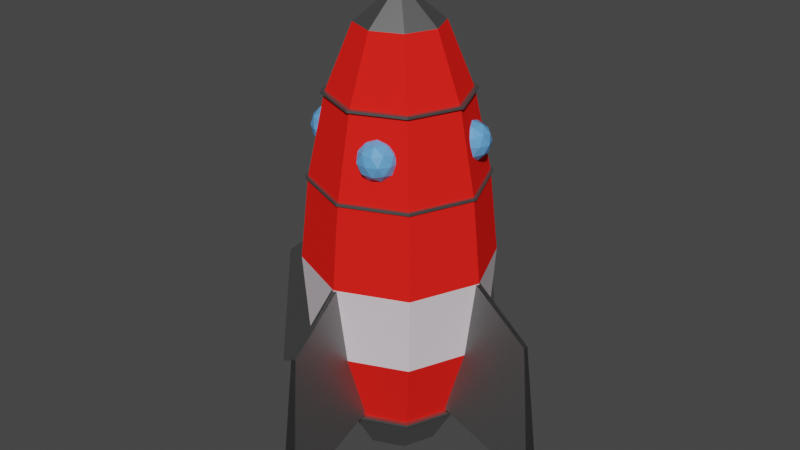 # Source: starship.blend  (saved by Blender 2.83.19; exported with 4.5.12 LTS)
import bpy
from mathutils import Matrix  # noqa: F401  (used for matrix-valued properties, if any)

bpy.ops.wm.read_factory_settings(use_empty=True)
scene = bpy.context.scene
scene.name = 'Scene'

# ---- collections
col_collection = bpy.data.collections.new('Collection'); scene.collection.children.link(col_collection)

# ---- materials (node trees are filled in below, after node groups)
mat_silver = bpy.data.materials.new('Silver')
mat_silver.use_transparent_shadow = False
mat_red = bpy.data.materials.new('RED')
mat_red.use_transparent_shadow = False
mat_material_001 = bpy.data.materials.new('Material.001')
mat_material_001.use_transparent_shadow = False
mat_glass = bpy.data.materials.new('glass')
mat_glass.use_transparent_shadow = False

# ---- material node trees
mat_silver.use_nodes = True; mat_silver.node_tree.nodes.clear()
_N = mat_silver.node_tree.nodes; _L = mat_silver.node_tree.links
n0 = _N.new('ShaderNodeBsdfPrincipled'); n0.name = 'Principled BSDF'; n0.location = (10, 300)
n0.distribution = 'GGX'
n0.subsurface_method = 'BURLEY'
n0.inputs[0].default_value = (0.3588, 0.3588, 0.3588, 1.0)
n0.inputs[1].default_value = 1.0
n0.inputs[3].default_value = 1.45
n0.inputs[13].default_value = 1.0
n0.inputs[27].default_value = (0.0, 0.0, 0.0, 1.0)
n0.inputs[28].default_value = 1.0
n1 = _N.new('ShaderNodeOutputMaterial'); n1.name = 'Material Output'; n1.location = (300, 300)
_L.new(n0.outputs[0], n1.inputs[0])
n1.is_active_output = True
mat_red.use_nodes = True; mat_red.node_tree.nodes.clear()
_N = mat_red.node_tree.nodes; _L = mat_red.node_tree.links
n0 = _N.new('ShaderNodeBsdfPrincipled'); n0.name = 'Principled BSDF'; n0.location = (10, 300)
n0.distribution = 'GGX'
n0.subsurface_method = 'BURLEY'
n0.inputs[0].default_value = (0.9551, 0.01747, 0.01237, 1.0)
n0.inputs[3].default_value = 1.45
n0.inputs[13].default_value = 0.0
n0.inputs[27].default_value = (0.0, 0.0, 0.0, 1.0)
n0.inputs[28].default_value = 1.0
n1 = _N.new('ShaderNodeOutputMaterial'); n1.name = 'Material Output'; n1.location = (300, 300)
_L.new(n0.outputs[0], n1.inputs[0])
n1.is_active_output = True
mat_material_001.use_nodes = True; mat_material_001.node_tree.nodes.clear()
_N = mat_material_001.node_tree.nodes; _L = mat_material_001.node_tree.links
n0 = _N.new('ShaderNodeBsdfPrincipled'); n0.name = 'Principled BSDF'; n0.location = (10, 300)
n0.distribution = 'GGX'
n0.subsurface_method = 'BURLEY'
n0.inputs[0].default_value = (0.8, 0.7157, 0.7624, 1.0)
n0.inputs[3].default_value = 1.45
n0.inputs[27].default_value = (0.0, 0.0, 0.0, 1.0)
n0.inputs[28].default_value = 1.0
n1 = _N.new('ShaderNodeOutputMaterial'); n1.name = 'Material Output'; n1.location = (300, 300)
_L.new(n0.outputs[0], n1.inputs[0])
n1.is_active_output = True
mat_glass.use_nodes = True; mat_glass.node_tree.nodes.clear()
_N = mat_glass.node_tree.nodes; _L = mat_glass.node_tree.links
n0 = _N.new('ShaderNodeBsdfPrincipled'); n0.name = 'Principled BSDF'; n0.location = (10, 300)
n0.distribution = 'GGX'
n0.subsurface_method = 'BURLEY'
n0.inputs[0].default_value = (0.1275, 0.3838, 0.8, 1.0)
n0.inputs[3].default_value = 1.45
n0.inputs[27].default_value = (0.0, 0.0, 0.0, 1.0)
n0.inputs[28].default_value = 1.0
n1 = _N.new('ShaderNodeOutputMaterial'); n1.name = 'Material Output'; n1.location = (300, 300)
_L.new(n0.outputs[0], n1.inputs[0])
n1.is_active_output = True

# ---- world
world_world = bpy.data.worlds.new('World'); scene.world = world_world
world_world.use_nodes = True; world_world.node_tree.nodes.clear()
_N = world_world.node_tree.nodes; _L = world_world.node_tree.links
n0 = _N.new('ShaderNodeOutputWorld'); n0.name = 'World Output'; n0.location = (300, 300)
n1 = _N.new('ShaderNodeBackground'); n1.name = 'Background'; n1.location = (10, 300)
n1.inputs[0].default_value = (0.05088, 0.05088, 0.05088, 1.0)
_L.new(n1.outputs[0], n0.inputs[0])
n0.is_active_output = True
world_world.color = (0.05088, 0.05088, 0.05088)
world_world.use_sun_shadow = False
world_world.sun_shadow_jitter_overblur = 0.0

# ---- meshes
me_cube_001 = bpy.data.meshes.new('Cube.001')
me_cube_001.from_pydata([(0.1401, -0.02618, -0.3658), (0.18, -0.005967, -0.0502), (0.1401, 0.02618, -0.3658), (0.18, 0.005967, -0.0502), (0.3423, -0.01686, -0.4636), (0.3109, -0.005469, -0.16), (0.3423, 0.01686, -0.4636), (0.3109, 0.005469, -0.16), (-0.02618, -0.1401, -0.3658), (-0.005967, -0.18, -0.0502), (0.02618, -0.1401, -0.3658), (0.005967, -0.18, -0.0502), (-0.01686, -0.3423, -0.4636), (-0.005469, -0.3109, -0.16), (0.01686, -0.3423, -0.4636), (0.005469, -0.3109, -0.16)], [], [(0, 1, 3, 2), (2, 3, 7, 6), (6, 7, 5, 4), (4, 5, 1, 0), (2, 6, 4, 0), (7, 3, 1, 5), (8, 9, 11, 10), (10, 11, 15, 14), (14, 15, 13, 12), (12, 13, 9, 8), (10, 14, 12, 8), (15, 11, 9, 13)])
_uv = me_cube_001.uv_layers.new(name='UVMap')
_uv.uv.foreach_set('vector', [0.375, 0.0, 0.625, 0.0, 0.625, 0.25, 0.375, 0.25, 0.375, 0.25, 0.625, 0.25, 0.6614, 0.4513, 0.3223, 0.4676, 0.3223, 0.4676, 0.6614, 0.4513, 0.6614, 0.7987, 0.3223, 0.7824, 0.3223, 0.7824, 0.6614, 0.7987, 0.625, 1.0, 0.375, 1.0, 0.125, 0.5, 0.3223, 0.4676, 0.3223, 0.7824, 0.125, 0.75, 0.6614, 0.4513, 0.875, 0.5, 0.875, 0.75, 0.6614, 0.7987, 0.375, 0.0, 0.625, 0.0, 0.625, 0.25, 0.375, 0.25, 0.375, 0.25, 0.625, 0.25, 0.6614, 0.4513, 0.3223, 0.4676, 0.3223, 0.4676, 0.6614, 0.4513, 0.6614, 0.7987, 0.3223, 0.7824, 0.3223, 0.7824, 0.6614, 0.7987, 0.625, 1.0, 0.375, 1.0, 0.125, 0.5, 0.3223, 0.4676, 0.3223, 0.7824, 0.125, 0.75, 0.6614, 0.4513, 0.875, 0.5, 0.875, 0.75, 0.6614, 0.7987])
me_cube_001.materials.append(mat_silver)
me_cube_001.use_remesh_fix_poles = True
me_cube_001.use_remesh_preserve_attributes = False
me_cube_001.use_mirror_vertex_groups = False
me_cube_001.update()
me_cylinder_001 = bpy.data.meshes.new('Cylinder.001')
me_cylinder_001.from_pydata([(-3.846e-08, 0.07586, -0.48), (-4.448e-08, 0.01495, 0.48), (0.05364, 0.05364, -0.48), (0.01057, 0.01057, 0.48), (0.07586, -3.246e-09, -0.48), (0.01495, -6.533e-10, 0.48), (0.05364, -0.05364, -0.48), (0.01057, -0.01057, 0.48), (-4.567e-08, -0.07586, -0.48), (-4.579e-08, -0.01495, 0.48), (-0.05364, -0.05364, -0.48), (-0.01057, -0.01057, 0.48), (-0.07586, 1.083e-09, -0.48), (-0.01495, 1.782e-10, 0.48), (-0.05364, 0.05364, -0.48), (-0.01057, 0.01057, 0.48), (-4.199e-08, 0.15, -0.3771), (-4.18e-08, 0.1864, -0.2244), (-4.176e-08, 0.1975, -0.06172), (-4.204e-08, 0.1789, 0.1119), (-4.258e-08, 0.1423, 0.2848), (-4.34e-08, 0.08766, 0.4199), (0.06199, 0.06199, 0.4199), (0.1006, 0.1006, 0.2848), (0.1265, 0.1265, 0.1119), (0.1396, 0.1396, -0.06172), (0.1318, 0.1318, -0.2244), (0.1061, 0.1061, -0.3771), (0.08766, -3.832e-09, 0.4199), (0.1423, -6.221e-09, 0.2848), (0.1789, -7.821e-09, 0.1119), (0.1975, -8.632e-09, -0.06172), (0.1864, -8.147e-09, -0.2244), (0.15, -6.557e-09, -0.3771), (0.06199, -0.06199, 0.4199), (0.1006, -0.1006, 0.2848), (0.1265, -0.1265, 0.1119), (0.1396, -0.1396, -0.06172), (0.1318, -0.1318, -0.2244), (0.1061, -0.1061, -0.3771), (-5.106e-08, -0.08766, 0.4199), (-5.503e-08, -0.1423, 0.2848), (-5.768e-08, -0.1789, 0.1119), (-5.902e-08, -0.1975, -0.06172), (-5.809e-08, -0.1864, -0.2244), (-5.51e-08, -0.15, -0.3771), (-0.06199, -0.06199, 0.4199), (-0.1006, -0.1006, 0.2848), (-0.1265, -0.1265, 0.1119), (-0.1396, -0.1396, -0.06172), (-0.1318, -0.1318, -0.2244), (-0.1061, -0.1061, -0.3771), (-0.08766, 1.045e-09, 0.4199), (-0.1423, 1.697e-09, 0.2848), (-0.1789, 2.134e-09, 0.1119), (-0.1975, 2.355e-09, -0.06172), (-0.1864, 2.222e-09, -0.2244), (-0.15, 1.789e-09, -0.3771), (-0.06199, 0.06199, 0.4199), (-0.1006, 0.1006, 0.2848), (-0.1265, 0.1265, 0.1119), (-0.1396, 0.1396, -0.06172), (-0.1318, 0.1318, -0.2244), (-0.1061, 0.1061, -0.3771), (-4.231e-08, 0.09078, -0.48), (0.06419, 0.06419, -0.48), (0.09078, -3.968e-09, -0.48), (0.06419, -0.06419, -0.48), (-5.024e-08, -0.09078, -0.48), (-0.06419, -0.06419, -0.48), (-0.09078, 1.083e-09, -0.48), (-0.06419, 0.06419, -0.48), (-3.918e-08, 0.05878, -0.4714), (0.04157, 0.04157, -0.4714), (0.05878, -3.354e-09, -0.4714), (0.04157, -0.04157, -0.4714), (-4.477e-08, -0.05878, -0.4714), (-0.04157, -0.04157, -0.4714), (-0.05878, 4.29e-13, -0.4714), (-0.04157, 0.04157, -0.4714)], [], [(21, 1, 3, 22), (22, 3, 5, 28), (28, 5, 7, 34), (34, 7, 9, 40), (40, 9, 11, 46), (46, 11, 13, 52), (3, 1, 15, 13, 11, 9, 7, 5), (52, 13, 15, 58), (58, 15, 1, 21), (14, 0, 72, 79), (71, 63, 16, 64), (63, 62, 17, 16), (62, 61, 18, 17), (61, 60, 19, 18), (60, 59, 20, 19), (59, 58, 21, 20), (70, 57, 63, 71), (57, 56, 62, 63), (56, 55, 61, 62), (55, 54, 60, 61), (54, 53, 59, 60), (53, 52, 58, 59), (69, 51, 57, 70), (51, 50, 56, 57), (50, 49, 55, 56), (49, 48, 54, 55), (48, 47, 53, 54), (47, 46, 52, 53), (68, 45, 51, 69), (45, 44, 50, 51), (44, 43, 49, 50), (43, 42, 48, 49), (42, 41, 47, 48), (41, 40, 46, 47), (67, 39, 45, 68), (39, 38, 44, 45), (38, 37, 43, 44), (37, 36, 42, 43), (36, 35, 41, 42), (35, 34, 40, 41), (66, 33, 39, 67), (33, 32, 38, 39), (32, 31, 37, 38), (31, 30, 36, 37), (30, 29, 35, 36), (29, 28, 34, 35), (65, 27, 33, 66), (27, 26, 32, 33), (26, 25, 31, 32), (25, 24, 30, 31), (24, 23, 29, 30), (23, 22, 28, 29), (64, 16, 27, 65), (16, 17, 26, 27), (17, 18, 25, 26), (18, 19, 24, 25), (19, 20, 23, 24), (20, 21, 22, 23), (2, 0, 64, 65), (4, 2, 65, 66), (6, 4, 66, 67), (8, 6, 67, 68), (10, 8, 68, 69), (12, 10, 69, 70), (14, 12, 70, 71), (0, 14, 71, 64), (72, 73, 74, 75, 76, 77, 78, 79), (10, 12, 78, 77), (6, 8, 76, 75), (2, 4, 74, 73), (12, 14, 79, 78), (8, 10, 77, 76), (4, 6, 75, 74), (0, 2, 73, 72)])
me_cylinder_001.polygons.foreach_set('material_index', [1, 1, 1, 1, 1, 1, 1, 1, 1, 1, 1, 0, 2, 0, 0, 0, 1, 0, 2, 0, 0, 0, 1, 0, 2, 0, 0, 0, 1, 0, 2, 0, 0, 0, 1, 0, 2, 0, 0, 0, 1, 0, 2, 0, 0, 0, 1, 0, 2, 0, 0, 0, 1, 0, 2, 0, 0, 0, 1, 1, 1, 1, 1, 1, 1, 1, 1, 1, 1, 1, 1, 1, 1, 1])
_uv = me_cylinder_001.uv_layers.new(name='UVMap')
_uv.uv.foreach_set('vector', [1.0, 0.9286, 1.0, 1.0, 0.875, 1.0, 0.875, 0.9286, 0.875, 0.9286, 0.875, 1.0, 0.75, 1.0, 0.75, 0.9286, 0.75, 0.9286, 0.75, 1.0, 0.625, 1.0, 0.625, 0.9286, 0.625, 0.9286, 0.625, 1.0, 0.5, 1.0, 0.5, 0.9286, 0.5, 0.9286, 0.5, 1.0, 0.375, 1.0, 0.375, 0.9286, 0.375, 0.9286, 0.375, 1.0, 0.25, 1.0, 0.25, 0.9286, 0.4197, 0.4197, 0.25, 0.49, 0.08029, 0.4197, 0.01, 0.25, 0.08029, 0.08029, 0.25, 0.01, 0.4197, 0.08029, 0.49, 0.25, 0.25, 0.9286, 0.25, 1.0, 0.125, 1.0, 0.125, 0.9286, 0.125, 0.9286, 0.125, 1.0, 0.0, 1.0, 0.0, 0.9286, 0.6082, 0.3918, 0.75, 0.4505, 0.75, 0.4505, 0.6082, 0.3918, 0.125, 0.5, 0.125, 0.5714, 0.0, 0.5714, 0.0, 0.5, 0.125, 0.5714, 0.125, 0.6429, 0.0, 0.6429, 0.0, 0.5714, 0.125, 0.6429, 0.125, 0.7143, 0.0, 0.7143, 0.0, 0.6429, 0.125, 0.7143, 0.125, 0.7857, 0.0, 0.7857, 0.0, 0.7143, 0.125, 0.7857, 0.125, 0.8571, 0.0, 0.8571, 0.0, 0.7857, 0.125, 0.8571, 0.125, 0.9286, 0.0, 0.9286, 0.0, 0.8571, 0.25, 0.5, 0.25, 0.5714, 0.125, 0.5714, 0.125, 0.5, 0.25, 0.5714, 0.25, 0.6429, 0.125, 0.6429, 0.125, 0.5714, 0.25, 0.6429, 0.25, 0.7143, 0.125, 0.7143, 0.125, 0.6429, 0.25, 0.7143, 0.25, 0.7857, 0.125, 0.7857, 0.125, 0.7143, 0.25, 0.7857, 0.25, 0.8571, 0.125, 0.8571, 0.125, 0.7857, 0.25, 0.8571, 0.25, 0.9286, 0.125, 0.9286, 0.125, 0.8571, 0.375, 0.5, 0.375, 0.5714, 0.25, 0.5714, 0.25, 0.5, 0.375, 0.5714, 0.375, 0.6429, 0.25, 0.6429, 0.25, 0.5714, 0.375, 0.6429, 0.375, 0.7143, 0.25, 0.7143, 0.25, 0.6429, 0.375, 0.7143, 0.375, 0.7857, 0.25, 0.7857, 0.25, 0.7143, 0.375, 0.7857, 0.375, 0.8571, 0.25, 0.8571, 0.25, 0.7857, 0.375, 0.8571, 0.375, 0.9286, 0.25, 0.9286, 0.25, 0.8571, 0.5, 0.5, 0.5, 0.5714, 0.375, 0.5714, 0.375, 0.5, 0.5, 0.5714, 0.5, 0.6429, 0.375, 0.6429, 0.375, 0.5714, 0.5, 0.6429, 0.5, 0.7143, 0.375, 0.7143, 0.375, 0.6429, 0.5, 0.7143, 0.5, 0.7857, 0.375, 0.7857, 0.375, 0.7143, 0.5, 0.7857, 0.5, 0.8571, 0.375, 0.8571, 0.375, 0.7857, 0.5, 0.8571, 0.5, 0.9286, 0.375, 0.9286, 0.375, 0.8571, 0.625, 0.5, 0.625, 0.5714, 0.5, 0.5714, 0.5, 0.5, 0.625, 0.5714, 0.625, 0.6429, 0.5, 0.6429, 0.5, 0.5714, 0.625, 0.6429, 0.625, 0.7143, 0.5, 0.7143, 0.5, 0.6429, 0.625, 0.7143, 0.625, 0.7857, 0.5, 0.7857, 0.5, 0.7143, 0.625, 0.7857, 0.625, 0.8571, 0.5, 0.8571, 0.5, 0.7857, 0.625, 0.8571, 0.625, 0.9286, 0.5, 0.9286, 0.5, 0.8571, 0.75, 0.5, 0.75, 0.5714, 0.625, 0.5714, 0.625, 0.5, 0.75, 0.5714, 0.75, 0.6429, 0.625, 0.6429, 0.625, 0.5714, 0.75, 0.6429, 0.75, 0.7143, 0.625, 0.7143, 0.625, 0.6429, 0.75, 0.7143, 0.75, 0.7857, 0.625, 0.7857, 0.625, 0.7143, 0.75, 0.7857, 0.75, 0.8571, 0.625, 0.8571, 0.625, 0.7857, 0.75, 0.8571, 0.75, 0.9286, 0.625, 0.9286, 0.625, 0.8571, 0.875, 0.5, 0.875, 0.5714, 0.75, 0.5714, 0.75, 0.5, 0.875, 0.5714, 0.875, 0.6429, 0.75, 0.6429, 0.75, 0.5714, 0.875, 0.6429, 0.875, 0.7143, 0.75, 0.7143, 0.75, 0.6429, 0.875, 0.7143, 0.875, 0.7857, 0.75, 0.7857, 0.75, 0.7143, 0.875, 0.7857, 0.875, 0.8571, 0.75, 0.8571, 0.75, 0.7857, 0.875, 0.8571, 0.875, 0.9286, 0.75, 0.9286, 0.75, 0.8571, 1.0, 0.5, 1.0, 0.5714, 0.875, 0.5714, 0.875, 0.5, 1.0, 0.5714, 1.0, 0.6429, 0.875, 0.6429, 0.875, 0.5714, 1.0, 0.6429, 1.0, 0.7143, 0.875, 0.7143, 0.875, 0.6429, 1.0, 0.7143, 1.0, 0.7857, 0.875, 0.7857, 0.875, 0.7143, 1.0, 0.7857, 1.0, 0.8571, 0.875, 0.8571, 0.875, 0.7857, 1.0, 0.8571, 1.0, 0.9286, 0.875, 0.9286, 0.875, 0.8571, 0.8918, 0.3918, 0.75, 0.4505, 0.75, 0.49, 0.9197, 0.4197, 0.9505, 0.25, 0.8918, 0.3918, 0.9197, 0.4197, 0.99, 0.25, 0.8918, 0.1082, 0.9505, 0.25, 0.99, 0.25, 0.9197, 0.08029, 0.75, 0.04946, 0.8918, 0.1082, 0.9197, 0.08029, 0.75, 0.01, 0.6082, 0.1082, 0.75, 0.04946, 0.75, 0.01, 0.5803, 0.08029, 0.5495, 0.25, 0.6082, 0.1082, 0.5803, 0.08029, 0.51, 0.25, 0.6082, 0.3918, 0.5495, 0.25, 0.51, 0.25, 0.5803, 0.4197, 0.75, 0.4505, 0.6082, 0.3918, 0.5803, 0.4197, 0.75, 0.49, 0.75, 0.4505, 0.8918, 0.3918, 0.9505, 0.25, 0.8918, 0.1082, 0.75, 0.04946, 0.6082, 0.1082, 0.5495, 0.25, 0.6082, 0.3918, 0.6082, 0.1082, 0.5495, 0.25, 0.5495, 0.25, 0.6082, 0.1082, 0.8918, 0.1082, 0.75, 0.04946, 0.75, 0.04946, 0.8918, 0.1082, 0.8918, 0.3918, 0.9505, 0.25, 0.9505, 0.25, 0.8918, 0.3918, 0.5495, 0.25, 0.6082, 0.3918, 0.6082, 0.3918, 0.5495, 0.25, 0.75, 0.04946, 0.6082, 0.1082, 0.6082, 0.1082, 0.75, 0.04946, 0.9505, 0.25, 0.8918, 0.1082, 0.8918, 0.1082, 0.9505, 0.25, 0.75, 0.4505, 0.8918, 0.3918, 0.8918, 0.3918, 0.75, 0.4505])
me_cylinder_001.materials.append(mat_red)
me_cylinder_001.materials.append(mat_silver)
me_cylinder_001.materials.append(mat_material_001)
me_cylinder_001.use_remesh_fix_poles = True
me_cylinder_001.use_remesh_preserve_attributes = False
me_cylinder_001.use_mirror_vertex_groups = False
me_cylinder_001.update()
me_cylinder_002 = bpy.data.meshes.new('Cylinder.002')
me_cylinder_002.from_pydata([(-4.434e-08, 0.1499, 0.2834), (-4.434e-08, 0.1499, 0.2885), (0.106, 0.106, 0.2834), (0.106, 0.106, 0.2885), (0.1499, -6.553e-09, 0.2834), (0.1499, -6.553e-09, 0.2885), (0.106, -0.106, 0.2834), (0.106, -0.106, 0.2885), (-5.744e-08, -0.1499, 0.2834), (-5.744e-08, -0.1499, 0.2885), (-0.106, -0.106, 0.2834), (-0.106, -0.106, 0.2885), (-0.1499, 1.788e-09, 0.2834), (-0.1499, 1.788e-09, 0.2885), (-0.106, 0.106, 0.2834), (-0.106, 0.106, 0.2885), (-4.213e-08, 0.1835, 0.1102), (-4.213e-08, 0.1835, 0.1164), (0.1298, 0.1298, 0.1102), (0.1298, 0.1298, 0.1164), (0.1835, -7.533e-09, 0.1102), (0.1835, -7.533e-09, 0.1164), (0.1298, -0.1298, 0.1102), (0.1298, -0.1298, 0.1164), (-5.817e-08, -0.1835, 0.1102), (-5.817e-08, -0.1835, 0.1164), (-0.1298, -0.1298, 0.1102), (-0.1298, -0.1298, 0.1164), (-0.1835, 2.679e-09, 0.1102), (-0.1835, 2.679e-09, 0.1164), (-0.1298, 0.1298, 0.1102), (-0.1298, 0.1298, 0.1164), (-4.267e-08, 0.1609, -0.3782), (-4.267e-08, 0.1609, -0.3727), (0.1138, 0.1138, -0.3782), (0.1138, 0.1138, -0.3727), (0.1609, -6.605e-09, -0.3782), (0.1609, -6.605e-09, -0.3727), (0.1138, -0.1138, -0.3782), (0.1138, -0.1138, -0.3727), (-5.674e-08, -0.1609, -0.3782), (-5.674e-08, -0.1609, -0.3727), (-0.1138, -0.1138, -0.3782), (-0.1138, -0.1138, -0.3727), (-0.1609, 2.349e-09, -0.3782), (-0.1609, 2.349e-09, -0.3727), (-0.1138, 0.1138, -0.3782), (-0.1138, 0.1138, -0.3727)], [], [(0, 1, 3, 2), (2, 3, 5, 4), (4, 5, 7, 6), (6, 7, 9, 8), (8, 9, 11, 10), (10, 11, 13, 12), (3, 1, 15, 13, 11, 9, 7, 5), (12, 13, 15, 14), (14, 15, 1, 0), (0, 2, 4, 6, 8, 10, 12, 14), (16, 17, 19, 18), (18, 19, 21, 20), (20, 21, 23, 22), (22, 23, 25, 24), (24, 25, 27, 26), (26, 27, 29, 28), (19, 17, 31, 29, 27, 25, 23, 21), (28, 29, 31, 30), (30, 31, 17, 16), (16, 18, 20, 22, 24, 26, 28, 30), (32, 33, 35, 34), (34, 35, 37, 36), (36, 37, 39, 38), (38, 39, 41, 40), (40, 41, 43, 42), (42, 43, 45, 44), (35, 33, 47, 45, 43, 41, 39, 37), (44, 45, 47, 46), (46, 47, 33, 32), (32, 34, 36, 38, 40, 42, 44, 46)])
_uv = me_cylinder_002.uv_layers.new(name='UVMap')
_uv.uv.foreach_set('vector', [1.0, 0.5, 1.0, 1.0, 0.875, 1.0, 0.875, 0.5, 0.875, 0.5, 0.875, 1.0, 0.75, 1.0, 0.75, 0.5, 0.75, 0.5, 0.75, 1.0, 0.625, 1.0, 0.625, 0.5, 0.625, 0.5, 0.625, 1.0, 0.5, 1.0, 0.5, 0.5, 0.5, 0.5, 0.5, 1.0, 0.375, 1.0, 0.375, 0.5, 0.375, 0.5, 0.375, 1.0, 0.25, 1.0, 0.25, 0.5, 0.4197, 0.4197, 0.25, 0.49, 0.08029, 0.4197, 0.01, 0.25, 0.08029, 0.08029, 0.25, 0.01, 0.4197, 0.08029, 0.49, 0.25, 0.25, 0.5, 0.25, 1.0, 0.125, 1.0, 0.125, 0.5, 0.125, 0.5, 0.125, 1.0, 0.0, 1.0, 0.0, 0.5, 0.75, 0.49, 0.9197, 0.4197, 0.99, 0.25, 0.9197, 0.08029, 0.75, 0.01, 0.5803, 0.08029, 0.51, 0.25, 0.5803, 0.4197, 1.0, 0.5, 1.0, 1.0, 0.875, 1.0, 0.875, 0.5, 0.875, 0.5, 0.875, 1.0, 0.75, 1.0, 0.75, 0.5, 0.75, 0.5, 0.75, 1.0, 0.625, 1.0, 0.625, 0.5, 0.625, 0.5, 0.625, 1.0, 0.5, 1.0, 0.5, 0.5, 0.5, 0.5, 0.5, 1.0, 0.375, 1.0, 0.375, 0.5, 0.375, 0.5, 0.375, 1.0, 0.25, 1.0, 0.25, 0.5, 0.4197, 0.4197, 0.25, 0.49, 0.08029, 0.4197, 0.01, 0.25, 0.08029, 0.08029, 0.25, 0.01, 0.4197, 0.08029, 0.49, 0.25, 0.25, 0.5, 0.25, 1.0, 0.125, 1.0, 0.125, 0.5, 0.125, 0.5, 0.125, 1.0, 0.0, 1.0, 0.0, 0.5, 0.75, 0.49, 0.9197, 0.4197, 0.99, 0.25, 0.9197, 0.08029, 0.75, 0.01, 0.5803, 0.08029, 0.51, 0.25, 0.5803, 0.4197, 1.0, 0.5, 1.0, 1.0, 0.875, 1.0, 0.875, 0.5, 0.875, 0.5, 0.875, 1.0, 0.75, 1.0, 0.75, 0.5, 0.75, 0.5, 0.75, 1.0, 0.625, 1.0, 0.625, 0.5, 0.625, 0.5, 0.625, 1.0, 0.5, 1.0, 0.5, 0.5, 0.5, 0.5, 0.5, 1.0, 0.375, 1.0, 0.375, 0.5, 0.375, 0.5, 0.375, 1.0, 0.25, 1.0, 0.25, 0.5, 0.4197, 0.4197, 0.25, 0.49, 0.08029, 0.4197, 0.01, 0.25, 0.08029, 0.08029, 0.25, 0.01, 0.4197, 0.08029, 0.49, 0.25, 0.25, 0.5, 0.25, 1.0, 0.125, 1.0, 0.125, 0.5, 0.125, 0.5, 0.125, 1.0, 0.0, 1.0, 0.0, 0.5, 0.75, 0.49, 0.9197, 0.4197, 0.99, 0.25, 0.9197, 0.08029, 0.75, 0.01, 0.5803, 0.08029, 0.51, 0.25, 0.5803, 0.4197])
me_cylinder_002.materials.append(mat_silver)
me_cylinder_002.use_remesh_fix_poles = True
me_cylinder_002.use_remesh_preserve_attributes = False
me_cylinder_002.use_mirror_vertex_groups = False
me_cylinder_002.update()
me_icosphere = bpy.data.meshes.new('Icosphere')
me_icosphere.from_pydata([(0.1289, 0.0547, 0.16), (0.1637, 0.04665, 0.1821), (0.132, 0.01906, 0.1821), (0.09594, 0.04072, 0.1821), (0.1054, 0.0817, 0.1821), (0.1473, 0.08537, 0.1821), (0.1523, 0.0277, 0.2179), (0.1104, 0.02404, 0.2179), (0.09401, 0.06275, 0.2179), (0.1258, 0.09034, 0.2179), (0.1618, 0.06868, 0.2179), (0.1289, 0.0547, 0.24), (0.1307, 0.03375, 0.166), (0.1494, 0.04997, 0.166), (0.1512, 0.02902, 0.179), (0.1602, 0.068, 0.179), (0.1397, 0.07273, 0.166), (0.1095, 0.04649, 0.166), (0.1113, 0.02554, 0.179), (0.1151, 0.07057, 0.166), (0.09572, 0.06236, 0.179), (0.1259, 0.0886, 0.179), (0.1687, 0.05819, 0.2), (0.1591, 0.08094, 0.2), (0.1445, 0.01788, 0.2), (0.1632, 0.0341, 0.2), (0.09868, 0.02846, 0.2), (0.1199, 0.01573, 0.2), (0.09458, 0.0753, 0.2), (0.08902, 0.05122, 0.2), (0.1379, 0.09368, 0.2), (0.1132, 0.09152, 0.2), (0.162, 0.04705, 0.221), (0.1318, 0.02081, 0.221), (0.09755, 0.04141, 0.221), (0.1065, 0.08038, 0.221), (0.1464, 0.08387, 0.221), (0.1427, 0.03883, 0.234), (0.1482, 0.06292, 0.234), (0.118, 0.03668, 0.234), (0.1084, 0.05943, 0.234), (0.127, 0.07565, 0.234), (-0.0547, 0.1289, 0.16), (-0.04665, 0.1637, 0.1821), (-0.01906, 0.132, 0.1821), (-0.04072, 0.09594, 0.1821), (-0.0817, 0.1054, 0.1821), (-0.08537, 0.1473, 0.1821), (-0.0277, 0.1523, 0.2179), (-0.02404, 0.1104, 0.2179), (-0.06275, 0.09401, 0.2179), (-0.09034, 0.1258, 0.2179), (-0.06868, 0.1618, 0.2179), (-0.0547, 0.1289, 0.24), (-0.03375, 0.1307, 0.166), (-0.04997, 0.1494, 0.166), (-0.02902, 0.1512, 0.179), (-0.068, 0.1602, 0.179), (-0.07273, 0.1397, 0.166), (-0.04649, 0.1095, 0.166), (-0.02554, 0.1113, 0.179), (-0.07057, 0.1151, 0.166), (-0.06236, 0.09572, 0.179), (-0.0886, 0.1259, 0.179), (-0.05819, 0.1687, 0.2), (-0.08094, 0.1591, 0.2), (-0.01788, 0.1445, 0.2), (-0.0341, 0.1632, 0.2), (-0.02846, 0.09868, 0.2), (-0.01573, 0.1199, 0.2), (-0.0753, 0.09458, 0.2), (-0.05122, 0.08902, 0.2), (-0.09368, 0.1379, 0.2), (-0.09152, 0.1132, 0.2), (-0.04705, 0.162, 0.221), (-0.02081, 0.1318, 0.221), (-0.04141, 0.09755, 0.221), (-0.08038, 0.1065, 0.221), (-0.08387, 0.1464, 0.221), (-0.03883, 0.1427, 0.234), (-0.06292, 0.1482, 0.234), (-0.03668, 0.118, 0.234), (-0.05943, 0.1084, 0.234), (-0.07565, 0.127, 0.234), (-0.1289, -0.0547, 0.16), (-0.1637, -0.04665, 0.1821), (-0.132, -0.01906, 0.1821), (-0.09594, -0.04072, 0.1821), (-0.1054, -0.0817, 0.1821), (-0.1473, -0.08537, 0.1821), (-0.1523, -0.0277, 0.2179), (-0.1104, -0.02404, 0.2179), (-0.09401, -0.06275, 0.2179), (-0.1258, -0.09034, 0.2179), (-0.1618, -0.06868, 0.2179), (-0.1289, -0.0547, 0.24), (-0.1307, -0.03375, 0.166), (-0.1494, -0.04997, 0.166), (-0.1512, -0.02902, 0.179), (-0.1602, -0.068, 0.179), (-0.1397, -0.07273, 0.166), (-0.1095, -0.04649, 0.166), (-0.1113, -0.02554, 0.179), (-0.1151, -0.07057, 0.166), (-0.09572, -0.06236, 0.179), (-0.1259, -0.0886, 0.179), (-0.1687, -0.05819, 0.2), (-0.1591, -0.08094, 0.2), (-0.1445, -0.01788, 0.2), (-0.1632, -0.0341, 0.2), (-0.09868, -0.02846, 0.2), (-0.1199, -0.01573, 0.2), (-0.09458, -0.0753, 0.2), (-0.08902, -0.05122, 0.2), (-0.1379, -0.09368, 0.2), (-0.1132, -0.09152, 0.2), (-0.162, -0.04705, 0.221), (-0.1318, -0.02081, 0.221), (-0.09755, -0.04141, 0.221), (-0.1065, -0.08038, 0.221), (-0.1464, -0.08387, 0.221), (-0.1427, -0.03883, 0.234), (-0.1482, -0.06292, 0.234), (-0.118, -0.03668, 0.234), (-0.1084, -0.05943, 0.234), (-0.127, -0.07565, 0.234), (0.0547, -0.1289, 0.16), (0.04665, -0.1637, 0.1821), (0.01906, -0.132, 0.1821), (0.04072, -0.09594, 0.1821), (0.0817, -0.1054, 0.1821), (0.08537, -0.1473, 0.1821), (0.0277, -0.1523, 0.2179), (0.02404, -0.1104, 0.2179), (0.06275, -0.09401, 0.2179), (0.09034, -0.1258, 0.2179), (0.06868, -0.1618, 0.2179), (0.0547, -0.1289, 0.24), (0.03375, -0.1307, 0.166), (0.04997, -0.1494, 0.166), (0.02902, -0.1512, 0.179), (0.068, -0.1602, 0.179), (0.07273, -0.1397, 0.166), (0.04649, -0.1095, 0.166), (0.02554, -0.1113, 0.179), (0.07057, -0.1151, 0.166), (0.06236, -0.09572, 0.179), (0.0886, -0.1259, 0.179), (0.05819, -0.1687, 0.2), (0.08094, -0.1591, 0.2), (0.01788, -0.1445, 0.2), (0.0341, -0.1632, 0.2), (0.02846, -0.09868, 0.2), (0.01573, -0.1199, 0.2), (0.0753, -0.09458, 0.2), (0.05122, -0.08902, 0.2), (0.09368, -0.1379, 0.2), (0.09152, -0.1132, 0.2), (0.04705, -0.162, 0.221), (0.02081, -0.1318, 0.221), (0.04141, -0.09755, 0.221), (0.08038, -0.1065, 0.221), (0.08387, -0.1464, 0.221), (0.03883, -0.1427, 0.234), (0.06292, -0.1482, 0.234), (0.03668, -0.118, 0.234), (0.05943, -0.1084, 0.234), (0.07565, -0.127, 0.234)], [], [(0, 13, 12), (1, 13, 15), (0, 12, 17), (0, 17, 19), (0, 19, 16), (1, 15, 22), (2, 14, 24), (3, 18, 26), (4, 20, 28), (5, 21, 30), (1, 22, 25), (2, 24, 27), (3, 26, 29), (4, 28, 31), (5, 30, 23), (6, 32, 37), (7, 33, 39), (8, 34, 40), (9, 35, 41), (10, 36, 38), (38, 41, 11), (38, 36, 41), (36, 9, 41), (41, 40, 11), (41, 35, 40), (35, 8, 40), (40, 39, 11), (40, 34, 39), (34, 7, 39), (39, 37, 11), (39, 33, 37), (33, 6, 37), (37, 38, 11), (37, 32, 38), (32, 10, 38), (23, 36, 10), (23, 30, 36), (30, 9, 36), (31, 35, 9), (31, 28, 35), (28, 8, 35), (29, 34, 8), (29, 26, 34), (26, 7, 34), (27, 33, 7), (27, 24, 33), (24, 6, 33), (25, 32, 6), (25, 22, 32), (22, 10, 32), (30, 31, 9), (30, 21, 31), (21, 4, 31), (28, 29, 8), (28, 20, 29), (20, 3, 29), (26, 27, 7), (26, 18, 27), (18, 2, 27), (24, 25, 6), (24, 14, 25), (14, 1, 25), (22, 23, 10), (22, 15, 23), (15, 5, 23), (16, 21, 5), (16, 19, 21), (19, 4, 21), (19, 20, 4), (19, 17, 20), (17, 3, 20), (17, 18, 3), (17, 12, 18), (12, 2, 18), (15, 16, 5), (15, 13, 16), (13, 0, 16), (12, 14, 2), (12, 13, 14), (13, 1, 14), (42, 55, 54), (43, 55, 57), (42, 54, 59), (42, 59, 61), (42, 61, 58), (43, 57, 64), (44, 56, 66), (45, 60, 68), (46, 62, 70), (47, 63, 72), (43, 64, 67), (44, 66, 69), (45, 68, 71), (46, 70, 73), (47, 72, 65), (48, 74, 79), (49, 75, 81), (50, 76, 82), (51, 77, 83), (52, 78, 80), (80, 83, 53), (80, 78, 83), (78, 51, 83), (83, 82, 53), (83, 77, 82), (77, 50, 82), (82, 81, 53), (82, 76, 81), (76, 49, 81), (81, 79, 53), (81, 75, 79), (75, 48, 79), (79, 80, 53), (79, 74, 80), (74, 52, 80), (65, 78, 52), (65, 72, 78), (72, 51, 78), (73, 77, 51), (73, 70, 77), (70, 50, 77), (71, 76, 50), (71, 68, 76), (68, 49, 76), (69, 75, 49), (69, 66, 75), (66, 48, 75), (67, 74, 48), (67, 64, 74), (64, 52, 74), (72, 73, 51), (72, 63, 73), (63, 46, 73), (70, 71, 50), (70, 62, 71), (62, 45, 71), (68, 69, 49), (68, 60, 69), (60, 44, 69), (66, 67, 48), (66, 56, 67), (56, 43, 67), (64, 65, 52), (64, 57, 65), (57, 47, 65), (58, 63, 47), (58, 61, 63), (61, 46, 63), (61, 62, 46), (61, 59, 62), (59, 45, 62), (59, 60, 45), (59, 54, 60), (54, 44, 60), (57, 58, 47), (57, 55, 58), (55, 42, 58), (54, 56, 44), (54, 55, 56), (55, 43, 56), (84, 97, 96), (85, 97, 99), (84, 96, 101), (84, 101, 103), (84, 103, 100), (85, 99, 106), (86, 98, 108), (87, 102, 110), (88, 104, 112), (89, 105, 114), (85, 106, 109), (86, 108, 111), (87, 110, 113), (88, 112, 115), (89, 114, 107), (90, 116, 121), (91, 117, 123), (92, 118, 124), (93, 119, 125), (94, 120, 122), (122, 125, 95), (122, 120, 125), (120, 93, 125), (125, 124, 95), (125, 119, 124), (119, 92, 124), (124, 123, 95), (124, 118, 123), (118, 91, 123), (123, 121, 95), (123, 117, 121), (117, 90, 121), (121, 122, 95), (121, 116, 122), (116, 94, 122), (107, 120, 94), (107, 114, 120), (114, 93, 120), (115, 119, 93), (115, 112, 119), (112, 92, 119), (113, 118, 92), (113, 110, 118), (110, 91, 118), (111, 117, 91), (111, 108, 117), (108, 90, 117), (109, 116, 90), (109, 106, 116), (106, 94, 116), (114, 115, 93), (114, 105, 115), (105, 88, 115), (112, 113, 92), (112, 104, 113), (104, 87, 113), (110, 111, 91), (110, 102, 111), (102, 86, 111), (108, 109, 90), (108, 98, 109), (98, 85, 109), (106, 107, 94), (106, 99, 107), (99, 89, 107), (100, 105, 89), (100, 103, 105), (103, 88, 105), (103, 104, 88), (103, 101, 104), (101, 87, 104), (101, 102, 87), (101, 96, 102), (96, 86, 102), (99, 100, 89), (99, 97, 100), (97, 84, 100), (96, 98, 86), (96, 97, 98), (97, 85, 98), (126, 139, 138), (127, 139, 141), (126, 138, 143), (126, 143, 145), (126, 145, 142), (127, 141, 148), (128, 140, 150), (129, 144, 152), (130, 146, 154), (131, 147, 156), (127, 148, 151), (128, 150, 153), (129, 152, 155), (130, 154, 157), (131, 156, 149), (132, 158, 163), (133, 159, 165), (134, 160, 166), (135, 161, 167), (136, 162, 164), (164, 167, 137), (164, 162, 167), (162, 135, 167), (167, 166, 137), (167, 161, 166), (161, 134, 166), (166, 165, 137), (166, 160, 165), (160, 133, 165), (165, 163, 137), (165, 159, 163), (159, 132, 163), (163, 164, 137), (163, 158, 164), (158, 136, 164), (149, 162, 136), (149, 156, 162), (156, 135, 162), (157, 161, 135), (157, 154, 161), (154, 134, 161), (155, 160, 134), (155, 152, 160), (152, 133, 160), (153, 159, 133), (153, 150, 159), (150, 132, 159), (151, 158, 132), (151, 148, 158), (148, 136, 158), (156, 157, 135), (156, 147, 157), (147, 130, 157), (154, 155, 134), (154, 146, 155), (146, 129, 155), (152, 153, 133), (152, 144, 153), (144, 128, 153), (150, 151, 132), (150, 140, 151), (140, 127, 151), (148, 149, 136), (148, 141, 149), (141, 131, 149), (142, 147, 131), (142, 145, 147), (145, 130, 147), (145, 146, 130), (145, 143, 146), (143, 129, 146), (143, 144, 129), (143, 138, 144), (138, 128, 144), (141, 142, 131), (141, 139, 142), (139, 126, 142), (138, 140, 128), (138, 139, 140), (139, 127, 140)])
_uv = me_icosphere.uv_layers.new(name='UVMap')
_uv.uv.foreach_set('vector', [0.8182, 0.0, 0.7727, 0.07873, 0.8636, 0.07873, 0.7273, 0.1575, 0.6818, 0.07873, 0.6364, 0.1575, 0.09091, 0.0, 0.04545, 0.07873, 0.1364, 0.07873, 0.2727, 0.0, 0.2273, 0.07873, 0.3182, 0.07873, 0.4545, 0.0, 0.4091, 0.07873, 0.5, 0.07873, 0.7273, 0.1575, 0.6364, 0.1575, 0.6818, 0.2362, 0.9091, 0.1575, 0.8182, 0.1575, 0.8636, 0.2362, 0.1818, 0.1575, 0.09091, 0.1575, 0.1364, 0.2362, 0.3636, 0.1575, 0.2727, 0.1575, 0.3182, 0.2362, 0.5455, 0.1575, 0.4545, 0.1575, 0.5, 0.2362, 0.7273, 0.1575, 0.6818, 0.2362, 0.7727, 0.2362, 0.9091, 0.1575, 0.8636, 0.2362, 0.9545, 0.2362, 0.1818, 0.1575, 0.1364, 0.2362, 0.2273, 0.2362, 0.3636, 0.1575, 0.3182, 0.2362, 0.4091, 0.2362, 0.5455, 0.1575, 0.5, 0.2362, 0.5909, 0.2362, 0.8182, 0.3149, 0.7273, 0.3149, 0.7727, 0.3937, 1.0, 0.3149, 0.9091, 0.3149, 0.9545, 0.3937, 0.2727, 0.3149, 0.1818, 0.3149, 0.2273, 0.3937, 0.4545, 0.3149, 0.3636, 0.3149, 0.4091, 0.3937, 0.6364, 0.3149, 0.5455, 0.3149, 0.5909, 0.3937, 0.5909, 0.3937, 0.5, 0.3937, 0.5455, 0.4724, 0.5909, 0.3937, 0.5455, 0.3149, 0.5, 0.3937, 0.5455, 0.3149, 0.4545, 0.3149, 0.5, 0.3937, 0.4091, 0.3937, 0.3182, 0.3937, 0.3636, 0.4724, 0.4091, 0.3937, 0.3636, 0.3149, 0.3182, 0.3937, 0.3636, 0.3149, 0.2727, 0.3149, 0.3182, 0.3937, 0.2273, 0.3937, 0.1364, 0.3937, 0.1818, 0.4724, 0.2273, 0.3937, 0.1818, 0.3149, 0.1364, 0.3937, 0.1818, 0.3149, 0.09091, 0.3149, 0.1364, 0.3937, 0.9545, 0.3937, 0.8636, 0.3937, 0.9091, 0.4724, 0.9545, 0.3937, 0.9091, 0.3149, 0.8636, 0.3937, 0.9091, 0.3149, 0.8182, 0.3149, 0.8636, 0.3937, 0.7727, 0.3937, 0.6818, 0.3937, 0.7273, 0.4724, 0.7727, 0.3937, 0.7273, 0.3149, 0.6818, 0.3937, 0.7273, 0.3149, 0.6364, 0.3149, 0.6818, 0.3937, 0.5909, 0.2362, 0.5455, 0.3149, 0.6364, 0.3149, 0.5909, 0.2362, 0.5, 0.2362, 0.5455, 0.3149, 0.5, 0.2362, 0.4545, 0.3149, 0.5455, 0.3149, 0.4091, 0.2362, 0.3636, 0.3149, 0.4545, 0.3149, 0.4091, 0.2362, 0.3182, 0.2362, 0.3636, 0.3149, 0.3182, 0.2362, 0.2727, 0.3149, 0.3636, 0.3149, 0.2273, 0.2362, 0.1818, 0.3149, 0.2727, 0.3149, 0.2273, 0.2362, 0.1364, 0.2362, 0.1818, 0.3149, 0.1364, 0.2362, 0.09091, 0.3149, 0.1818, 0.3149, 0.9545, 0.2362, 0.9091, 0.3149, 1.0, 0.3149, 0.9545, 0.2362, 0.8636, 0.2362, 0.9091, 0.3149, 0.8636, 0.2362, 0.8182, 0.3149, 0.9091, 0.3149, 0.7727, 0.2362, 0.7273, 0.3149, 0.8182, 0.3149, 0.7727, 0.2362, 0.6818, 0.2362, 0.7273, 0.3149, 0.6818, 0.2362, 0.6364, 0.3149, 0.7273, 0.3149, 0.5, 0.2362, 0.4091, 0.2362, 0.4545, 0.3149, 0.5, 0.2362, 0.4545, 0.1575, 0.4091, 0.2362, 0.4545, 0.1575, 0.3636, 0.1575, 0.4091, 0.2362, 0.3182, 0.2362, 0.2273, 0.2362, 0.2727, 0.3149, 0.3182, 0.2362, 0.2727, 0.1575, 0.2273, 0.2362, 0.2727, 0.1575, 0.1818, 0.1575, 0.2273, 0.2362, 0.1364, 0.2362, 0.04545, 0.2362, 0.09091, 0.3149, 0.1364, 0.2362, 0.09091, 0.1575, 0.04545, 0.2362, 0.09091, 0.1575, 0.0, 0.1575, 0.04545, 0.2362, 0.8636, 0.2362, 0.7727, 0.2362, 0.8182, 0.3149, 0.8636, 0.2362, 0.8182, 0.1575, 0.7727, 0.2362, 0.8182, 0.1575, 0.7273, 0.1575, 0.7727, 0.2362, 0.6818, 0.2362, 0.5909, 0.2362, 0.6364, 0.3149, 0.6818, 0.2362, 0.6364, 0.1575, 0.5909, 0.2362, 0.6364, 0.1575, 0.5455, 0.1575, 0.5909, 0.2362, 0.5, 0.07873, 0.4545, 0.1575, 0.5455, 0.1575, 0.5, 0.07873, 0.4091, 0.07873, 0.4545, 0.1575, 0.4091, 0.07873, 0.3636, 0.1575, 0.4545, 0.1575, 0.3182, 0.07873, 0.2727, 0.1575, 0.3636, 0.1575, 0.3182, 0.07873, 0.2273, 0.07873, 0.2727, 0.1575, 0.2273, 0.07873, 0.1818, 0.1575, 0.2727, 0.1575, 0.1364, 0.07873, 0.09091, 0.1575, 0.1818, 0.1575, 0.1364, 0.07873, 0.04545, 0.07873, 0.09091, 0.1575, 0.04545, 0.07873, 0.0, 0.1575, 0.09091, 0.1575, 0.6364, 0.1575, 0.5909, 0.07873, 0.5455, 0.1575, 0.6364, 0.1575, 0.6818, 0.07873, 0.5909, 0.07873, 0.6818, 0.07873, 0.6364, 0.0, 0.5909, 0.07873, 0.8636, 0.07873, 0.8182, 0.1575, 0.9091, 0.1575, 0.8636, 0.07873, 0.7727, 0.07873, 0.8182, 0.1575, 0.7727, 0.07873, 0.7273, 0.1575, 0.8182, 0.1575, 0.8182, 0.0, 0.7727, 0.07873, 0.8636, 0.07873, 0.7273, 0.1575, 0.6818, 0.07873, 0.6364, 0.1575, 0.09091, 0.0, 0.04545, 0.07873, 0.1364, 0.07873, 0.2727, 0.0, 0.2273, 0.07873, 0.3182, 0.07873, 0.4545, 0.0, 0.4091, 0.07873, 0.5, 0.07873, 0.7273, 0.1575, 0.6364, 0.1575, 0.6818, 0.2362, 0.9091, 0.1575, 0.8182, 0.1575, 0.8636, 0.2362, 0.1818, 0.1575, 0.09091, 0.1575, 0.1364, 0.2362, 0.3636, 0.1575, 0.2727, 0.1575, 0.3182, 0.2362, 0.5455, 0.1575, 0.4545, 0.1575, 0.5, 0.2362, 0.7273, 0.1575, 0.6818, 0.2362, 0.7727, 0.2362, 0.9091, 0.1575, 0.8636, 0.2362, 0.9545, 0.2362, 0.1818, 0.1575, 0.1364, 0.2362, 0.2273, 0.2362, 0.3636, 0.1575, 0.3182, 0.2362, 0.4091, 0.2362, 0.5455, 0.1575, 0.5, 0.2362, 0.5909, 0.2362, 0.8182, 0.3149, 0.7273, 0.3149, 0.7727, 0.3937, 1.0, 0.3149, 0.9091, 0.3149, 0.9545, 0.3937, 0.2727, 0.3149, 0.1818, 0.3149, 0.2273, 0.3937, 0.4545, 0.3149, 0.3636, 0.3149, 0.4091, 0.3937, 0.6364, 0.3149, 0.5455, 0.3149, 0.5909, 0.3937, 0.5909, 0.3937, 0.5, 0.3937, 0.5455, 0.4724, 0.5909, 0.3937, 0.5455, 0.3149, 0.5, 0.3937, 0.5455, 0.3149, 0.4545, 0.3149, 0.5, 0.3937, 0.4091, 0.3937, 0.3182, 0.3937, 0.3636, 0.4724, 0.4091, 0.3937, 0.3636, 0.3149, 0.3182, 0.3937, 0.3636, 0.3149, 0.2727, 0.3149, 0.3182, 0.3937, 0.2273, 0.3937, 0.1364, 0.3937, 0.1818, 0.4724, 0.2273, 0.3937, 0.1818, 0.3149, 0.1364, 0.3937, 0.1818, 0.3149, 0.09091, 0.3149, 0.1364, 0.3937, 0.9545, 0.3937, 0.8636, 0.3937, 0.9091, 0.4724, 0.9545, 0.3937, 0.9091, 0.3149, 0.8636, 0.3937, 0.9091, 0.3149, 0.8182, 0.3149, 0.8636, 0.3937, 0.7727, 0.3937, 0.6818, 0.3937, 0.7273, 0.4724, 0.7727, 0.3937, 0.7273, 0.3149, 0.6818, 0.3937, 0.7273, 0.3149, 0.6364, 0.3149, 0.6818, 0.3937, 0.5909, 0.2362, 0.5455, 0.3149, 0.6364, 0.3149, 0.5909, 0.2362, 0.5, 0.2362, 0.5455, 0.3149, 0.5, 0.2362, 0.4545, 0.3149, 0.5455, 0.3149, 0.4091, 0.2362, 0.3636, 0.3149, 0.4545, 0.3149, 0.4091, 0.2362, 0.3182, 0.2362, 0.3636, 0.3149, 0.3182, 0.2362, 0.2727, 0.3149, 0.3636, 0.3149, 0.2273, 0.2362, 0.1818, 0.3149, 0.2727, 0.3149, 0.2273, 0.2362, 0.1364, 0.2362, 0.1818, 0.3149, 0.1364, 0.2362, 0.09091, 0.3149, 0.1818, 0.3149, 0.9545, 0.2362, 0.9091, 0.3149, 1.0, 0.3149, 0.9545, 0.2362, 0.8636, 0.2362, 0.9091, 0.3149, 0.8636, 0.2362, 0.8182, 0.3149, 0.9091, 0.3149, 0.7727, 0.2362, 0.7273, 0.3149, 0.8182, 0.3149, 0.7727, 0.2362, 0.6818, 0.2362, 0.7273, 0.3149, 0.6818, 0.2362, 0.6364, 0.3149, 0.7273, 0.3149, 0.5, 0.2362, 0.4091, 0.2362, 0.4545, 0.3149, 0.5, 0.2362, 0.4545, 0.1575, 0.4091, 0.2362, 0.4545, 0.1575, 0.3636, 0.1575, 0.4091, 0.2362, 0.3182, 0.2362, 0.2273, 0.2362, 0.2727, 0.3149, 0.3182, 0.2362, 0.2727, 0.1575, 0.2273, 0.2362, 0.2727, 0.1575, 0.1818, 0.1575, 0.2273, 0.2362, 0.1364, 0.2362, 0.04545, 0.2362, 0.09091, 0.3149, 0.1364, 0.2362, 0.09091, 0.1575, 0.04545, 0.2362, 0.09091, 0.1575, 0.0, 0.1575, 0.04545, 0.2362, 0.8636, 0.2362, 0.7727, 0.2362, 0.8182, 0.3149, 0.8636, 0.2362, 0.8182, 0.1575, 0.7727, 0.2362, 0.8182, 0.1575, 0.7273, 0.1575, 0.7727, 0.2362, 0.6818, 0.2362, 0.5909, 0.2362, 0.6364, 0.3149, 0.6818, 0.2362, 0.6364, 0.1575, 0.5909, 0.2362, 0.6364, 0.1575, 0.5455, 0.1575, 0.5909, 0.2362, 0.5, 0.07873, 0.4545, 0.1575, 0.5455, 0.1575, 0.5, 0.07873, 0.4091, 0.07873, 0.4545, 0.1575, 0.4091, 0.07873, 0.3636, 0.1575, 0.4545, 0.1575, 0.3182, 0.07873, 0.2727, 0.1575, 0.3636, 0.1575, 0.3182, 0.07873, 0.2273, 0.07873, 0.2727, 0.1575, 0.2273, 0.07873, 0.1818, 0.1575, 0.2727, 0.1575, 0.1364, 0.07873, 0.09091, 0.1575, 0.1818, 0.1575, 0.1364, 0.07873, 0.04545, 0.07873, 0.09091, 0.1575, 0.04545, 0.07873, 0.0, 0.1575, 0.09091, 0.1575, 0.6364, 0.1575, 0.5909, 0.07873, 0.5455, 0.1575, 0.6364, 0.1575, 0.6818, 0.07873, 0.5909, 0.07873, 0.6818, 0.07873, 0.6364, 0.0, 0.5909, 0.07873, 0.8636, 0.07873, 0.8182, 0.1575, 0.9091, 0.1575, 0.8636, 0.07873, 0.7727, 0.07873, 0.8182, 0.1575, 0.7727, 0.07873, 0.7273, 0.1575, 0.8182, 0.1575, 0.8182, 0.0, 0.7727, 0.07873, 0.8636, 0.07873, 0.7273, 0.1575, 0.6818, 0.07873, 0.6364, 0.1575, 0.09091, 0.0, 0.04545, 0.07873, 0.1364, 0.07873, 0.2727, 0.0, 0.2273, 0.07873, 0.3182, 0.07873, 0.4545, 0.0, 0.4091, 0.07873, 0.5, 0.07873, 0.7273, 0.1575, 0.6364, 0.1575, 0.6818, 0.2362, 0.9091, 0.1575, 0.8182, 0.1575, 0.8636, 0.2362, 0.1818, 0.1575, 0.09091, 0.1575, 0.1364, 0.2362, 0.3636, 0.1575, 0.2727, 0.1575, 0.3182, 0.2362, 0.5455, 0.1575, 0.4545, 0.1575, 0.5, 0.2362, 0.7273, 0.1575, 0.6818, 0.2362, 0.7727, 0.2362, 0.9091, 0.1575, 0.8636, 0.2362, 0.9545, 0.2362, 0.1818, 0.1575, 0.1364, 0.2362, 0.2273, 0.2362, 0.3636, 0.1575, 0.3182, 0.2362, 0.4091, 0.2362, 0.5455, 0.1575, 0.5, 0.2362, 0.5909, 0.2362, 0.8182, 0.3149, 0.7273, 0.3149, 0.7727, 0.3937, 1.0, 0.3149, 0.9091, 0.3149, 0.9545, 0.3937, 0.2727, 0.3149, 0.1818, 0.3149, 0.2273, 0.3937, 0.4545, 0.3149, 0.3636, 0.3149, 0.4091, 0.3937, 0.6364, 0.3149, 0.5455, 0.3149, 0.5909, 0.3937, 0.5909, 0.3937, 0.5, 0.3937, 0.5455, 0.4724, 0.5909, 0.3937, 0.5455, 0.3149, 0.5, 0.3937, 0.5455, 0.3149, 0.4545, 0.3149, 0.5, 0.3937, 0.4091, 0.3937, 0.3182, 0.3937, 0.3636, 0.4724, 0.4091, 0.3937, 0.3636, 0.3149, 0.3182, 0.3937, 0.3636, 0.3149, 0.2727, 0.3149, 0.3182, 0.3937, 0.2273, 0.3937, 0.1364, 0.3937, 0.1818, 0.4724, 0.2273, 0.3937, 0.1818, 0.3149, 0.1364, 0.3937, 0.1818, 0.3149, 0.09091, 0.3149, 0.1364, 0.3937, 0.9545, 0.3937, 0.8636, 0.3937, 0.9091, 0.4724, 0.9545, 0.3937, 0.9091, 0.3149, 0.8636, 0.3937, 0.9091, 0.3149, 0.8182, 0.3149, 0.8636, 0.3937, 0.7727, 0.3937, 0.6818, 0.3937, 0.7273, 0.4724, 0.7727, 0.3937, 0.7273, 0.3149, 0.6818, 0.3937, 0.7273, 0.3149, 0.6364, 0.3149, 0.6818, 0.3937, 0.5909, 0.2362, 0.5455, 0.3149, 0.6364, 0.3149, 0.5909, 0.2362, 0.5, 0.2362, 0.5455, 0.3149, 0.5, 0.2362, 0.4545, 0.3149, 0.5455, 0.3149, 0.4091, 0.2362, 0.3636, 0.3149, 0.4545, 0.3149, 0.4091, 0.2362, 0.3182, 0.2362, 0.3636, 0.3149, 0.3182, 0.2362, 0.2727, 0.3149, 0.3636, 0.3149, 0.2273, 0.2362, 0.1818, 0.3149, 0.2727, 0.3149, 0.2273, 0.2362, 0.1364, 0.2362, 0.1818, 0.3149, 0.1364, 0.2362, 0.09091, 0.3149, 0.1818, 0.3149, 0.9545, 0.2362, 0.9091, 0.3149, 1.0, 0.3149, 0.9545, 0.2362, 0.8636, 0.2362, 0.9091, 0.3149, 0.8636, 0.2362, 0.8182, 0.3149, 0.9091, 0.3149, 0.7727, 0.2362, 0.7273, 0.3149, 0.8182, 0.3149, 0.7727, 0.2362, 0.6818, 0.2362, 0.7273, 0.3149, 0.6818, 0.2362, 0.6364, 0.3149, 0.7273, 0.3149, 0.5, 0.2362, 0.4091, 0.2362, 0.4545, 0.3149, 0.5, 0.2362, 0.4545, 0.1575, 0.4091, 0.2362, 0.4545, 0.1575, 0.3636, 0.1575, 0.4091, 0.2362, 0.3182, 0.2362, 0.2273, 0.2362, 0.2727, 0.3149, 0.3182, 0.2362, 0.2727, 0.1575, 0.2273, 0.2362, 0.2727, 0.1575, 0.1818, 0.1575, 0.2273, 0.2362, 0.1364, 0.2362, 0.04545, 0.2362, 0.09091, 0.3149, 0.1364, 0.2362, 0.09091, 0.1575, 0.04545, 0.2362, 0.09091, 0.1575, 0.0, 0.1575, 0.04545, 0.2362, 0.8636, 0.2362, 0.7727, 0.2362, 0.8182, 0.3149, 0.8636, 0.2362, 0.8182, 0.1575, 0.7727, 0.2362, 0.8182, 0.1575, 0.7273, 0.1575, 0.7727, 0.2362, 0.6818, 0.2362, 0.5909, 0.2362, 0.6364, 0.3149, 0.6818, 0.2362, 0.6364, 0.1575, 0.5909, 0.2362, 0.6364, 0.1575, 0.5455, 0.1575, 0.5909, 0.2362, 0.5, 0.07873, 0.4545, 0.1575, 0.5455, 0.1575, 0.5, 0.07873, 0.4091, 0.07873, 0.4545, 0.1575, 0.4091, 0.07873, 0.3636, 0.1575, 0.4545, 0.1575, 0.3182, 0.07873, 0.2727, 0.1575, 0.3636, 0.1575, 0.3182, 0.07873, 0.2273, 0.07873, 0.2727, 0.1575, 0.2273, 0.07873, 0.1818, 0.1575, 0.2727, 0.1575, 0.1364, 0.07873, 0.09091, 0.1575, 0.1818, 0.1575, 0.1364, 0.07873, 0.04545, 0.07873, 0.09091, 0.1575, 0.04545, 0.07873, 0.0, 0.1575, 0.09091, 0.1575, 0.6364, 0.1575, 0.5909, 0.07873, 0.5455, 0.1575, 0.6364, 0.1575, 0.6818, 0.07873, 0.5909, 0.07873, 0.6818, 0.07873, 0.6364, 0.0, 0.5909, 0.07873, 0.8636, 0.07873, 0.8182, 0.1575, 0.9091, 0.1575, 0.8636, 0.07873, 0.7727, 0.07873, 0.8182, 0.1575, 0.7727, 0.07873, 0.7273, 0.1575, 0.8182, 0.1575, 0.8182, 0.0, 0.7727, 0.07873, 0.8636, 0.07873, 0.7273, 0.1575, 0.6818, 0.07873, 0.6364, 0.1575, 0.09091, 0.0, 0.04545, 0.07873, 0.1364, 0.07873, 0.2727, 0.0, 0.2273, 0.07873, 0.3182, 0.07873, 0.4545, 0.0, 0.4091, 0.07873, 0.5, 0.07873, 0.7273, 0.1575, 0.6364, 0.1575, 0.6818, 0.2362, 0.9091, 0.1575, 0.8182, 0.1575, 0.8636, 0.2362, 0.1818, 0.1575, 0.09091, 0.1575, 0.1364, 0.2362, 0.3636, 0.1575, 0.2727, 0.1575, 0.3182, 0.2362, 0.5455, 0.1575, 0.4545, 0.1575, 0.5, 0.2362, 0.7273, 0.1575, 0.6818, 0.2362, 0.7727, 0.2362, 0.9091, 0.1575, 0.8636, 0.2362, 0.9545, 0.2362, 0.1818, 0.1575, 0.1364, 0.2362, 0.2273, 0.2362, 0.3636, 0.1575, 0.3182, 0.2362, 0.4091, 0.2362, 0.5455, 0.1575, 0.5, 0.2362, 0.5909, 0.2362, 0.8182, 0.3149, 0.7273, 0.3149, 0.7727, 0.3937, 1.0, 0.3149, 0.9091, 0.3149, 0.9545, 0.3937, 0.2727, 0.3149, 0.1818, 0.3149, 0.2273, 0.3937, 0.4545, 0.3149, 0.3636, 0.3149, 0.4091, 0.3937, 0.6364, 0.3149, 0.5455, 0.3149, 0.5909, 0.3937, 0.5909, 0.3937, 0.5, 0.3937, 0.5455, 0.4724, 0.5909, 0.3937, 0.5455, 0.3149, 0.5, 0.3937, 0.5455, 0.3149, 0.4545, 0.3149, 0.5, 0.3937, 0.4091, 0.3937, 0.3182, 0.3937, 0.3636, 0.4724, 0.4091, 0.3937, 0.3636, 0.3149, 0.3182, 0.3937, 0.3636, 0.3149, 0.2727, 0.3149, 0.3182, 0.3937, 0.2273, 0.3937, 0.1364, 0.3937, 0.1818, 0.4724, 0.2273, 0.3937, 0.1818, 0.3149, 0.1364, 0.3937, 0.1818, 0.3149, 0.09091, 0.3149, 0.1364, 0.3937, 0.9545, 0.3937, 0.8636, 0.3937, 0.9091, 0.4724, 0.9545, 0.3937, 0.9091, 0.3149, 0.8636, 0.3937, 0.9091, 0.3149, 0.8182, 0.3149, 0.8636, 0.3937, 0.7727, 0.3937, 0.6818, 0.3937, 0.7273, 0.4724, 0.7727, 0.3937, 0.7273, 0.3149, 0.6818, 0.3937, 0.7273, 0.3149, 0.6364, 0.3149, 0.6818, 0.3937, 0.5909, 0.2362, 0.5455, 0.3149, 0.6364, 0.3149, 0.5909, 0.2362, 0.5, 0.2362, 0.5455, 0.3149, 0.5, 0.2362, 0.4545, 0.3149, 0.5455, 0.3149, 0.4091, 0.2362, 0.3636, 0.3149, 0.4545, 0.3149, 0.4091, 0.2362, 0.3182, 0.2362, 0.3636, 0.3149, 0.3182, 0.2362, 0.2727, 0.3149, 0.3636, 0.3149, 0.2273, 0.2362, 0.1818, 0.3149, 0.2727, 0.3149, 0.2273, 0.2362, 0.1364, 0.2362, 0.1818, 0.3149, 0.1364, 0.2362, 0.09091, 0.3149, 0.1818, 0.3149, 0.9545, 0.2362, 0.9091, 0.3149, 1.0, 0.3149, 0.9545, 0.2362, 0.8636, 0.2362, 0.9091, 0.3149, 0.8636, 0.2362, 0.8182, 0.3149, 0.9091, 0.3149, 0.7727, 0.2362, 0.7273, 0.3149, 0.8182, 0.3149, 0.7727, 0.2362, 0.6818, 0.2362, 0.7273, 0.3149, 0.6818, 0.2362, 0.6364, 0.3149, 0.7273, 0.3149, 0.5, 0.2362, 0.4091, 0.2362, 0.4545, 0.3149, 0.5, 0.2362, 0.4545, 0.1575, 0.4091, 0.2362, 0.4545, 0.1575, 0.3636, 0.1575, 0.4091, 0.2362, 0.3182, 0.2362, 0.2273, 0.2362, 0.2727, 0.3149, 0.3182, 0.2362, 0.2727, 0.1575, 0.2273, 0.2362, 0.2727, 0.1575, 0.1818, 0.1575, 0.2273, 0.2362, 0.1364, 0.2362, 0.04545, 0.2362, 0.09091, 0.3149, 0.1364, 0.2362, 0.09091, 0.1575, 0.04545, 0.2362, 0.09091, 0.1575, 0.0, 0.1575, 0.04545, 0.2362, 0.8636, 0.2362, 0.7727, 0.2362, 0.8182, 0.3149, 0.8636, 0.2362, 0.8182, 0.1575, 0.7727, 0.2362, 0.8182, 0.1575, 0.7273, 0.1575, 0.7727, 0.2362, 0.6818, 0.2362, 0.5909, 0.2362, 0.6364, 0.3149, 0.6818, 0.2362, 0.6364, 0.1575, 0.5909, 0.2362, 0.6364, 0.1575, 0.5455, 0.1575, 0.5909, 0.2362, 0.5, 0.07873, 0.4545, 0.1575, 0.5455, 0.1575, 0.5, 0.07873, 0.4091, 0.07873, 0.4545, 0.1575, 0.4091, 0.07873, 0.3636, 0.1575, 0.4545, 0.1575, 0.3182, 0.07873, 0.2727, 0.1575, 0.3636, 0.1575, 0.3182, 0.07873, 0.2273, 0.07873, 0.2727, 0.1575, 0.2273, 0.07873, 0.1818, 0.1575, 0.2727, 0.1575, 0.1364, 0.07873, 0.09091, 0.1575, 0.1818, 0.1575, 0.1364, 0.07873, 0.04545, 0.07873, 0.09091, 0.1575, 0.04545, 0.07873, 0.0, 0.1575, 0.09091, 0.1575, 0.6364, 0.1575, 0.5909, 0.07873, 0.5455, 0.1575, 0.6364, 0.1575, 0.6818, 0.07873, 0.5909, 0.07873, 0.6818, 0.07873, 0.6364, 0.0, 0.5909, 0.07873, 0.8636, 0.07873, 0.8182, 0.1575, 0.9091, 0.1575, 0.8636, 0.07873, 0.7727, 0.07873, 0.8182, 0.1575, 0.7727, 0.07873, 0.7273, 0.1575, 0.8182, 0.1575])
me_icosphere.materials.append(mat_glass)
me_icosphere.use_remesh_fix_poles = True
me_icosphere.use_remesh_preserve_attributes = False
me_icosphere.use_mirror_vertex_groups = False
me_icosphere.update()

# ---- objects
ob_cube = bpy.data.objects.new('Cube', me_cube_001)
ob_cylinder = bpy.data.objects.new('Cylinder', me_cylinder_001)
ob_wire = bpy.data.objects.new('wire', me_cylinder_002)
ob_icosphere = bpy.data.objects.new('Icosphere', me_icosphere)

# ---- transforms, parenting, visibility, modifiers, constraints
ob_cube.location = (0.0, 0.0, 0.0)
ob_cube.lineart.crease_threshold = 0.0
_m = ob_cube.modifiers.new('Mirror', 'MIRROR')
_m.use_axis = (True, True, False)
ob_cylinder.location = (0.0, 0.0, 0.0)
ob_cylinder.lineart.crease_threshold = 0.0
ob_wire.location = (0.0, 0.0, 0.0)
ob_wire.lineart.crease_threshold = 0.0
ob_icosphere.location = (0.0, 0.0, 0.0)
ob_icosphere.lineart.crease_threshold = 0.0

# ---- collection membership
col_collection.objects.link(ob_cube)
col_collection.objects.link(ob_cylinder)
col_collection.objects.link(ob_wire)
col_collection.objects.link(ob_icosphere)

# ---- scene / render settings (as saved in the file)
scene.frame_start = 1; scene.frame_end = 250; scene.frame_set(1)
scene.render.engine = 'BLENDER_EEVEE_NEXT'
scene.cycles.use_denoising = False
scene.cycles.samples = 128
scene.cycles.sampling_pattern = 'TABULATED_SOBOL'
scene.cycles.use_adaptive_sampling = False
scene.cycles.use_light_tree = False
scene.view_settings.view_transform = 'Filmic'
bpy.context.view_layer.update()

# ---- added for rendering (the .blend has no active camera and no usable light): camera, sun
cam_auto = bpy.data.cameras.new('AutoCamera')
cam_auto.lens = 50.0
cam_auto.sensor_width = 36.0
cam_auto.clip_end = 1000.0
ob_auto_camera = bpy.data.objects.new('AutoCamera', cam_auto)
scene.collection.objects.link(ob_auto_camera)
ob_auto_camera.location = (1.26148, -1.51377, 1.00918)
ob_auto_camera.rotation_euler = (1.09748, -7.21219e-08, 0.694738)
scene.camera = ob_auto_camera
light_auto_sun = bpy.data.lights.new('AutoSun', 'SUN')
light_auto_sun.energy = 3.0
light_auto_sun.angle = 0.0523599
ob_auto_sun = bpy.data.objects.new('AutoSun', light_auto_sun)
scene.collection.objects.link(ob_auto_sun)
ob_auto_sun.rotation_euler = (0.872665, 0.174533, 0.523599)
bpy.context.view_layer.update()
